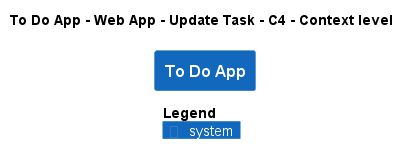

The diagram above was rendered by PlantUML. Its source (embedded in the PNG):
@startuml
!pragma layout smetana
!include ..\..\..\..\..\..\..\.c4s\C4_Context.puml

AddElementTag("c4interflow:lifecycle:new", $bgColor=green, $fontColor=#ffffff, $borderColor=green, $shadowing="False")
AddElementTag("c4interflow:lifecycle:changed", $bgColor=orange, $fontColor=#ffffff, $borderColor=orange, $shadowing="False")
AddElementTag("c4interflow:lifecycle:removed", $bgColor=red, $fontColor=#ffffff, $borderColor=red, $shadowing="False")

AddRelTag("c4interflow:lifecycle:new", $textColor=green, $lineColor=green)
AddRelTag("c4interflow:lifecycle:changed", $textColor=orange, $lineColor=orange)
AddRelTag("c4interflow:lifecycle:removed", $textColor=red, $lineColor=red)

SHOW_PERSON_PORTRAIT()
LAYOUT_TOP_DOWN()

skinparam linetype polyline

title To Do App - Web App - Update Task - C4 - Context level

System(ToDoAppExample.SoftwareSystems.ToDoApp, "To Do App", "")



SHOW_LEGEND()
@enduml